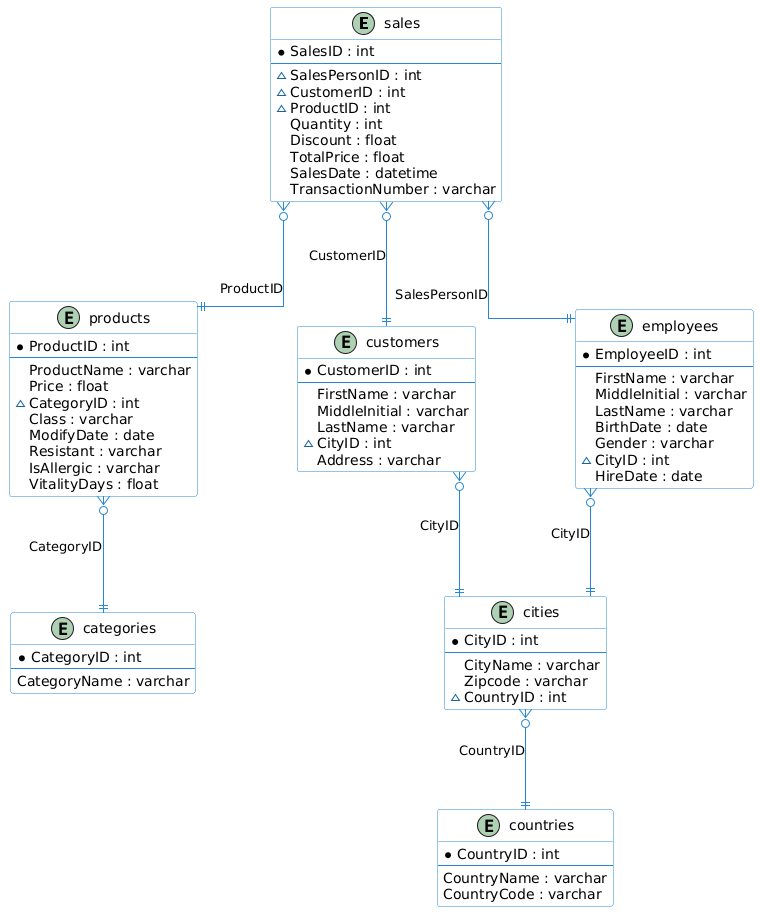

The diagram above was rendered by PlantUML. Its source (embedded in the PNG):
@startuml
skinparam linetype ortho
skinparam nodesep 100
skinparam ranksep 100
skinparam class {
    BackgroundColor White
    ArrowColor #2688d4
    BorderColor #2688d4
}

entity "sales" {
  * SalesID : int
  --
  ~ SalesPersonID : int
  ~ CustomerID : int
  ~ ProductID : int
  Quantity : int
  Discount : float
  TotalPrice : float
  SalesDate : datetime
  TransactionNumber : varchar
}

entity "products" {
  * ProductID : int
  --
  ProductName : varchar
  Price : float
  ~ CategoryID : int
  Class : varchar
  ModifyDate : date
  Resistant : varchar
  IsAllergic : varchar
  VitalityDays : float
}

entity "categories" {
  * CategoryID : int
  --
  CategoryName : varchar
}

entity "customers" {
  * CustomerID : int
  --
  FirstName : varchar
  MiddleInitial : varchar
  LastName : varchar
  ~ CityID : int
  Address : varchar
}

entity "employees" {
  * EmployeeID : int
  --
  FirstName : varchar
  MiddleInitial : varchar
  LastName : varchar
  BirthDate : date
  Gender : varchar
  ~ CityID : int
  HireDate : date
}

entity "cities" {
  * CityID : int
  --
  CityName : varchar
  Zipcode : varchar
  ~ CountryID : int
}

entity "countries" {
  * CountryID : int
  --
  CountryName : varchar
  CountryCode : varchar
}

sales }o--|| employees : "SalesPersonID"
sales }o--|| customers : "CustomerID"
sales }o--|| products : "ProductID"
products }o--|| categories : "CategoryID"
customers }o--|| cities : "CityID"
employees }o--|| cities : "CityID"
cities }o--|| countries : "CountryID"
@enduml